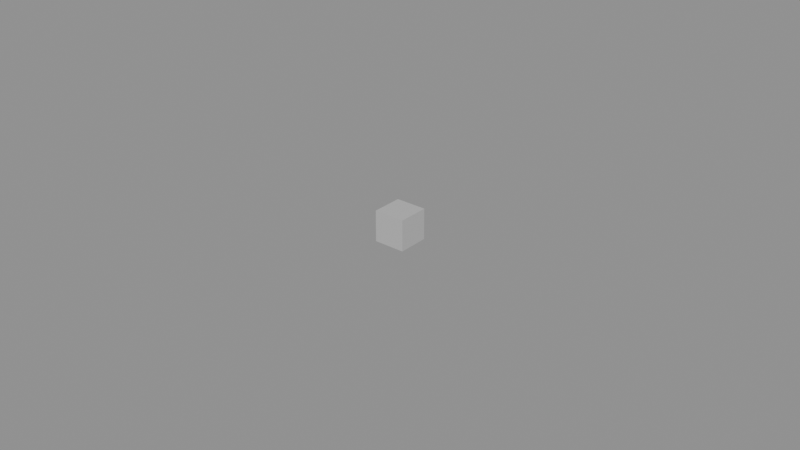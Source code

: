# Source: FOS_SKULL.blend  (saved by Blender 5.1.30; exported with 4.5.12 LTS)
import bpy
from mathutils import Matrix  # noqa: F401  (used for matrix-valued properties, if any)

bpy.ops.wm.read_factory_settings(use_empty=True)
scene = bpy.context.scene
scene.name = 'Scene'

# ---- materials (node trees are filled in below, after node groups)
mat_lambert1 = bpy.data.materials.new('lambert1')
mat_lambert1.use_backface_culling = True
mat_lambert1.use_backface_culling_shadow = True

# ---- material node trees
mat_lambert1.use_nodes = True; mat_lambert1.node_tree.nodes.clear()
_N = mat_lambert1.node_tree.nodes; _L = mat_lambert1.node_tree.links
n0 = _N.new('ShaderNodeOutputMaterial'); n0.name = 'Material Output'; n0.location = (600, 0)
n1 = _N.new('ShaderNodeBsdfPrincipled'); n1.name = 'Principled BSDF'; n1.location = (250, 0)
n1.inputs[2].default_value = 0.9
n2 = _N.new('ShaderNodeRGB'); n2.name = 'Color'; n2.location = (-400, 300)
n2.outputs[0].default_value = (0.5, 0.5, 0.5, 1.0)
_L.new(n1.outputs[0], n0.inputs[0])
_L.new(n2.outputs[0], n1.inputs[0])
n0.is_active_output = True

# ---- meshes
me_fos_skull = bpy.data.meshes.new('FOS_SKULL')
me_fos_skull.from_pydata([(-0.004997, 0.4178, -0.004997), (-0.004997, 0.4078, 0.004997), (-0.004997, 0.4178, 0.004997), (-0.004997, 0.4078, -0.004997), (0.004997, 0.4178, 0.004997), (0.004997, 0.4078, -0.004997), (0.004997, 0.4178, -0.004997), (0.004997, 0.4078, 0.004997), (-0.004997, 0.4078, 0.004997), (0.004997, 0.4078, -0.004997), (0.004997, 0.4078, 0.004997), (-0.004997, 0.4078, -0.004997), (-0.004997, 0.4078, -0.004997), (0.004997, 0.4178, -0.004997), (0.004997, 0.4078, -0.004997), (-0.004997, 0.4178, -0.004997), (-0.004997, 0.4178, -0.004997), (0.004997, 0.4178, 0.004997), (0.004997, 0.4178, -0.004997), (-0.004997, 0.4178, 0.004997), (-0.004997, 0.4178, 0.004997), (0.004997, 0.4078, 0.004997), (0.004997, 0.4178, 0.004997), (-0.004997, 0.4078, 0.004997)], [], [(0, 1, 2), (3, 1, 0), (4, 5, 6), (7, 5, 4), (8, 9, 10), (11, 9, 8), (12, 13, 14), (15, 13, 12), (16, 17, 18), (19, 17, 16), (20, 21, 22), (23, 21, 20)])
me_fos_skull.polygons.foreach_set('use_smooth', [True] * 12)
_uv = me_fos_skull.uv_layers.new(name='UVMap')
_uv.uv.foreach_set('vector', [0.125, 0.25, 0.375, 0.0, 0.375, 0.25, 0.125, 0.0, 0.375, 0.0, 0.125, 0.25, 0.625, 0.25, 0.875, 0.0, 0.875, 0.25, 0.625, 0.0, 0.875, 0.0, 0.625, 0.25, 0.375, 1.0, 0.625, 0.75, 0.625, 1.0, 0.375, 0.75, 0.625, 0.75, 0.375, 1.0, 0.375, 0.75, 0.625, 0.5, 0.625, 0.75, 0.375, 0.5, 0.625, 0.5, 0.375, 0.75, 0.375, 0.5, 0.625, 0.25, 0.625, 0.5, 0.375, 0.25, 0.625, 0.25, 0.375, 0.5, 0.375, 0.25, 0.625, 0.0, 0.625, 0.25, 0.375, 0.0, 0.625, 0.0, 0.375, 0.25])
me_fos_skull.materials.append(mat_lambert1)
me_fos_skull.update()
me_fos_skull.normals_split_custom_set([tuple(v) for v in zip(*[iter([-1.0, 0.000983, 0.0009831, -1.0, 0.0009831, 0.000983, -1.0, 0.0009831, 0.000983, -1.0, 0.0009831, 0.000983, -1.0, 0.0009831, 0.000983, -1.0, 0.000983, 0.0009831, 1.0, -1.301e-08, -0.0009588, 1.0, 3.285e-08, -0.0009588, 1.0, 7.903e-10, -0.0009588, 1.0, -7.284e-08, -0.0009588, 1.0, 3.285e-08, -0.0009588, 1.0, -1.301e-08, -0.0009588, 0.0009831, -1.0, 0.000983, 0.000983, -1.0, 0.0009831, 0.000983, -1.0, 0.0009831, 0.000983, -1.0, 0.0009831, 0.000983, -1.0, 0.0009831, 0.0009831, -1.0, 0.000983, 0.0, -4.659e-08, -1.0, 0.0, -4.659e-08, -1.0, 0.0, -4.659e-08, -1.0, 0.0, -4.659e-08, -1.0, 0.0, -4.659e-08, -1.0, 0.0, -4.659e-08, -1.0, 4.58e-08, 1.0, -0.0009588, 0.0, 1.0, -0.0009588, -4.602e-08, 1.0, -0.0009588, -4.191e-11, 1.0, -0.0009588, 0.0, 1.0, -0.0009588, 4.58e-08, 1.0, -0.0009588, 0.0009831, 0.0009831, 1.0, 0.000983, 0.0009831, 1.0, 0.000983, 0.0009831, 1.0, 0.000983, 0.0009831, 1.0, 0.000983, 0.0009831, 1.0, 0.0009831, 0.0009831, 1.0])] * 3)])

# ---- objects
ob_fos_skull = bpy.data.objects.new('FOS_SKULL', me_fos_skull)

# ---- transforms, parenting, visibility, modifiers, constraints
ob_fos_skull.location = (0.0, 0.0, 0.0)
ob_fos_skull.rotation_mode = 'QUATERNION'
ob_fos_skull.rotation_quaternion = (1.0, 0.0, 0.0, 0.0)

# ---- collection membership
scene.collection.objects.link(ob_fos_skull)

# ---- scene / render settings (as saved in the file)
scene.frame_start = 1; scene.frame_end = 250; scene.frame_set(1)
scene.render.engine = 'BLENDER_EEVEE_NEXT'
scene.render.bake_bias = 0.0
scene.render.bake_samples = 0
scene.cycles.sampling_pattern = 'TABULATED_SOBOL'
scene.eevee.use_volume_custom_range = False
bpy.context.view_layer.update()

# ---- added for rendering (the .blend has no active camera and no usable light): camera, sun + grey world if the file has none
cam_auto = bpy.data.cameras.new('AutoCamera')
cam_auto.lens = 50.0
cam_auto.sensor_width = 36.0
cam_auto.clip_end = 1000.0
ob_auto_camera = bpy.data.objects.new('AutoCamera', cam_auto)
scene.collection.objects.link(ob_auto_camera)
ob_auto_camera.location = (0.185045, 0.19071, 0.148036)
ob_auto_camera.rotation_euler = (1.09748, -7.21219e-08, 0.694738)
scene.camera = ob_auto_camera
light_auto_sun = bpy.data.lights.new('AutoSun', 'SUN')
light_auto_sun.energy = 3.0
light_auto_sun.angle = 0.0523599
ob_auto_sun = bpy.data.objects.new('AutoSun', light_auto_sun)
scene.collection.objects.link(ob_auto_sun)
ob_auto_sun.rotation_euler = (0.872665, 0.174533, 0.523599)
if scene.world is None:
    world_auto = bpy.data.worlds.new('AutoWorld')
    world_auto.color = (0.3, 0.3, 0.3)
    scene.world = world_auto
bpy.context.view_layer.update()

